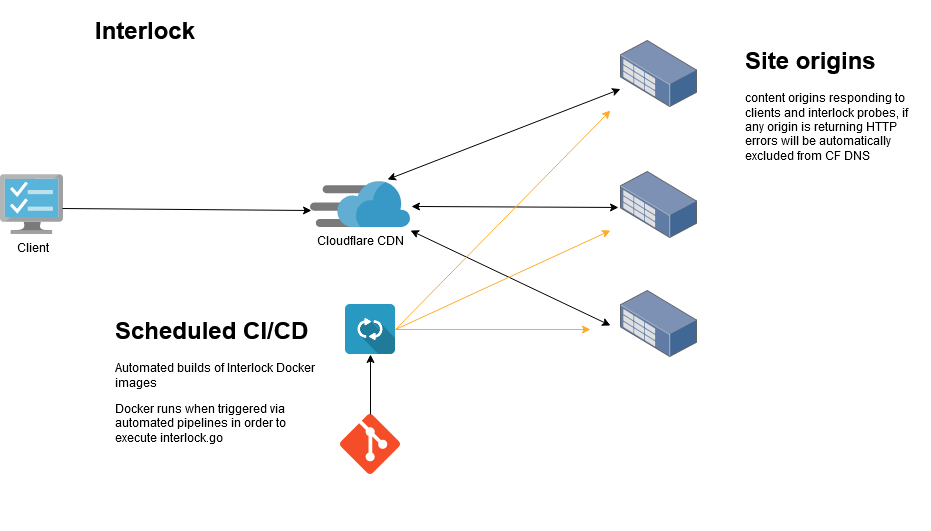

The diagram above was exported from draw.io. Its source (the exported page's mxGraphModel, read from the mxfile embedded in the PNG):
<mxGraphModel dx="1422" dy="735" grid="1" gridSize="10" guides="1" tooltips="1" connect="1" arrows="1" fold="1" page="1" pageScale="1" pageWidth="1169" pageHeight="827" math="0" shadow="0">
  <root>
    <mxCell id="0" />
    <mxCell id="1" parent="0" />
    <mxCell id="AcxdMaKK0mU5kZiv2lnr-11" value="&lt;div&gt;Cloudflare CDN&lt;/div&gt;&lt;div&gt;&lt;br&gt;&lt;/div&gt;" style="aspect=fixed;html=1;perimeter=none;align=center;shadow=0;dashed=0;image;fontSize=12;image=img/lib/mscae/Content_Delivery_Network.svg;" parent="1" vertex="1">
      <mxGeometry x="370" y="291.37" width="100" height="45.83" as="geometry" />
    </mxCell>
    <mxCell id="yTF8XoGmqzVrLzU87aJ0-3" value="&lt;div&gt;Client&lt;/div&gt;&lt;div&gt;&lt;br&gt;&lt;/div&gt;" style="aspect=fixed;html=1;perimeter=none;align=center;shadow=0;dashed=0;image;fontSize=12;image=img/lib/mscae/TaskVM.svg;" vertex="1" parent="1">
      <mxGeometry x="60" y="284.28" width="63" height="60" as="geometry" />
    </mxCell>
    <mxCell id="yTF8XoGmqzVrLzU87aJ0-9" value="" style="points=[];aspect=fixed;html=1;align=center;shadow=0;dashed=0;image;image=img/lib/allied_telesis/storage/Datacenter_Server_Rack_Storage_Unit_Small.svg;" vertex="1" parent="1">
      <mxGeometry x="680" y="150" width="77.4" height="67.2" as="geometry" />
    </mxCell>
    <mxCell id="yTF8XoGmqzVrLzU87aJ0-10" value="" style="points=[];aspect=fixed;html=1;align=center;shadow=0;dashed=0;image;image=img/lib/allied_telesis/storage/Datacenter_Server_Rack_Storage_Unit_Small.svg;" vertex="1" parent="1">
      <mxGeometry x="680" y="280.68" width="77.4" height="67.2" as="geometry" />
    </mxCell>
    <mxCell id="yTF8XoGmqzVrLzU87aJ0-11" value="" style="points=[];aspect=fixed;html=1;align=center;shadow=0;dashed=0;image;image=img/lib/allied_telesis/storage/Datacenter_Server_Rack_Storage_Unit_Small.svg;" vertex="1" parent="1">
      <mxGeometry x="680" y="400" width="77.4" height="67.2" as="geometry" />
    </mxCell>
    <mxCell id="yTF8XoGmqzVrLzU87aJ0-30" value="" style="endArrow=classic;html=1;exitX=0.984;exitY=0.562;exitDx=0;exitDy=0;exitPerimeter=0;entryX=0.01;entryY=0.625;entryDx=0;entryDy=0;entryPerimeter=0;" edge="1" parent="1" source="yTF8XoGmqzVrLzU87aJ0-3" target="AcxdMaKK0mU5kZiv2lnr-11">
      <mxGeometry width="50" height="50" relative="1" as="geometry">
        <mxPoint x="560" y="400" as="sourcePoint" />
        <mxPoint x="610" y="350" as="targetPoint" />
      </mxGeometry>
    </mxCell>
    <mxCell id="yTF8XoGmqzVrLzU87aJ0-31" value="" style="endArrow=classic;startArrow=classic;html=1;entryX=-0.026;entryY=0.54;entryDx=0;entryDy=0;entryPerimeter=0;exitX=1.01;exitY=0.537;exitDx=0;exitDy=0;exitPerimeter=0;" edge="1" parent="1" source="AcxdMaKK0mU5kZiv2lnr-11" target="yTF8XoGmqzVrLzU87aJ0-10">
      <mxGeometry width="50" height="50" relative="1" as="geometry">
        <mxPoint x="560" y="400" as="sourcePoint" />
        <mxPoint x="610" y="350" as="targetPoint" />
      </mxGeometry>
    </mxCell>
    <mxCell id="yTF8XoGmqzVrLzU87aJ0-32" value="" style="endArrow=classic;startArrow=classic;html=1;exitX=0.77;exitY=-0.052;exitDx=0;exitDy=0;exitPerimeter=0;" edge="1" parent="1" source="AcxdMaKK0mU5kZiv2lnr-11" target="yTF8XoGmqzVrLzU87aJ0-9">
      <mxGeometry width="50" height="50" relative="1" as="geometry">
        <mxPoint x="560" y="400" as="sourcePoint" />
        <mxPoint x="610" y="350" as="targetPoint" />
      </mxGeometry>
    </mxCell>
    <mxCell id="yTF8XoGmqzVrLzU87aJ0-33" value="" style="endArrow=classic;startArrow=classic;html=1;" edge="1" parent="1">
      <mxGeometry width="50" height="50" relative="1" as="geometry">
        <mxPoint x="470" y="340" as="sourcePoint" />
        <mxPoint x="670" y="435" as="targetPoint" />
      </mxGeometry>
    </mxCell>
    <mxCell id="yTF8XoGmqzVrLzU87aJ0-34" value="" style="shape=image;html=1;verticalAlign=top;verticalLabelPosition=bottom;labelBackgroundColor=#ffffff;imageAspect=0;aspect=fixed;image=https://cdn1.iconfinder.com/data/icons/media-player-long-shadow/50/Repeat-128.png" vertex="1" parent="1">
      <mxGeometry x="405" y="414" width="50" height="50" as="geometry" />
    </mxCell>
    <mxCell id="yTF8XoGmqzVrLzU87aJ0-35" value="" style="shape=image;verticalLabelPosition=bottom;labelBackgroundColor=#ffffff;verticalAlign=top;aspect=fixed;imageAspect=0;image=data:image/svg+xml,(base64 omitted: 3008 chars);" vertex="1" parent="1">
      <mxGeometry x="400" y="524" width="60" height="60" as="geometry" />
    </mxCell>
    <mxCell id="yTF8XoGmqzVrLzU87aJ0-36" value="" style="endArrow=classic;html=1;entryX=0.5;entryY=1;entryDx=0;entryDy=0;exitX=0.5;exitY=0;exitDx=0;exitDy=0;" edge="1" parent="1" source="yTF8XoGmqzVrLzU87aJ0-35" target="yTF8XoGmqzVrLzU87aJ0-34">
      <mxGeometry width="50" height="50" relative="1" as="geometry">
        <mxPoint x="565" y="304" as="sourcePoint" />
        <mxPoint x="615" y="254" as="targetPoint" />
      </mxGeometry>
    </mxCell>
    <mxCell id="yTF8XoGmqzVrLzU87aJ0-37" value="&lt;h1&gt;Scheduled CI/CD&lt;br&gt;&lt;/h1&gt;&lt;p&gt;Automated builds of Interlock Docker images&lt;/p&gt;&lt;p&gt;Docker runs when triggered via automated pipelines in order to execute interlock.go&lt;br&gt;&lt;/p&gt;" style="text;html=1;strokeColor=none;fillColor=none;spacing=5;spacingTop=-20;whiteSpace=wrap;overflow=hidden;rounded=0;" vertex="1" parent="1">
      <mxGeometry x="170" y="420" width="210" height="220" as="geometry" />
    </mxCell>
    <mxCell id="yTF8XoGmqzVrLzU87aJ0-39" value="&lt;h1&gt;Site origins&lt;br&gt;&lt;/h1&gt;&lt;p&gt;content origins responding to clients and interlock probes, if any origin is returning HTTP errors will be automatically excluded from CF DNS&lt;br&gt;&lt;/p&gt;" style="text;html=1;strokeColor=none;fillColor=none;spacing=5;spacingTop=-20;whiteSpace=wrap;overflow=hidden;rounded=0;" vertex="1" parent="1">
      <mxGeometry x="800" y="150" width="190" height="120" as="geometry" />
    </mxCell>
    <mxCell id="yTF8XoGmqzVrLzU87aJ0-40" value="" style="endArrow=classic;html=1;exitX=1;exitY=0.5;exitDx=0;exitDy=0;strokeColor=#FFAA2B;" edge="1" parent="1" source="yTF8XoGmqzVrLzU87aJ0-34">
      <mxGeometry width="50" height="50" relative="1" as="geometry">
        <mxPoint x="460" y="470" as="sourcePoint" />
        <mxPoint x="650" y="439" as="targetPoint" />
      </mxGeometry>
    </mxCell>
    <mxCell id="yTF8XoGmqzVrLzU87aJ0-41" value="" style="endArrow=classic;html=1;exitX=1;exitY=0.5;exitDx=0;exitDy=0;strokeColor=#FFAA2B;" edge="1" parent="1">
      <mxGeometry width="50" height="50" relative="1" as="geometry">
        <mxPoint x="455" y="439" as="sourcePoint" />
        <mxPoint x="670" y="340" as="targetPoint" />
      </mxGeometry>
    </mxCell>
    <mxCell id="yTF8XoGmqzVrLzU87aJ0-42" value="" style="endArrow=classic;html=1;exitX=1;exitY=0.5;exitDx=0;exitDy=0;strokeColor=#FFAA2B;" edge="1" parent="1">
      <mxGeometry width="50" height="50" relative="1" as="geometry">
        <mxPoint x="455" y="439" as="sourcePoint" />
        <mxPoint x="670" y="220" as="targetPoint" />
      </mxGeometry>
    </mxCell>
    <mxCell id="yTF8XoGmqzVrLzU87aJ0-43" value="&lt;h1&gt;Interlock&lt;/h1&gt;&lt;p&gt;&lt;br&gt;&lt;/p&gt;" style="text;html=1;strokeColor=none;fillColor=none;spacing=5;spacingTop=-20;whiteSpace=wrap;overflow=hidden;rounded=0;" vertex="1" parent="1">
      <mxGeometry x="150" y="120" width="190" height="120" as="geometry" />
    </mxCell>
  </root>
</mxGraphModel>